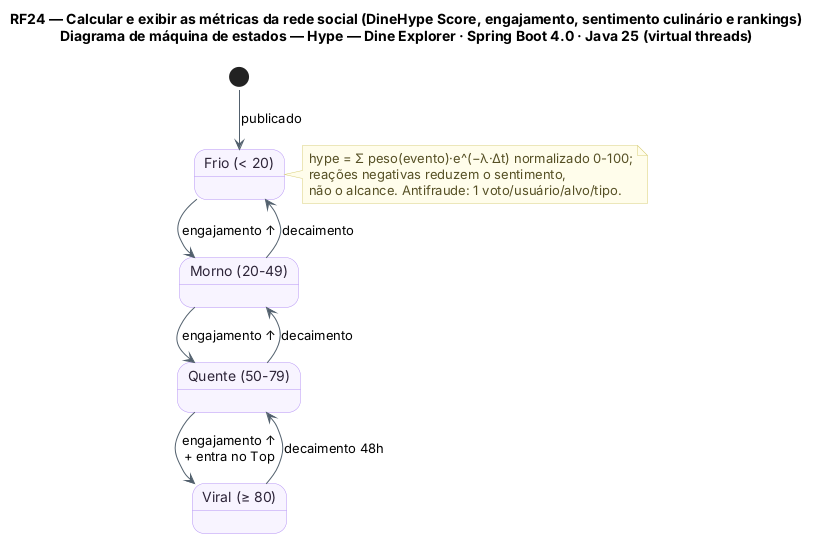

The diagram above was rendered by PlantUML. Its source (embedded in the PNG):
@startuml RF24_MaquinaDeEstados_Hype
!pragma layout smetana
title RF24 — Calcular e exibir as métricas da rede social (DineHype Score, engajamento, sentimento culinário e rankings)\nDiagrama de máquina de estados — Hype — Dine Explorer · Spring Boot 4.0 · Java 25 (virtual threads)
skinparam backgroundColor #FFFFFF
skinparam state {
  BackgroundColor #F8F4FF
  BorderColor #B695F5
  FontColor #2D2438
  ArrowColor #52606D
}
skinparam note {
  BackgroundColor #FFFDEB
  BorderColor #D8CE78
  FontColor #554F24
}
state "Frio (< 20)" as FRI
state "Morno (20-49)" as MOR
state "Quente (50-79)" as QUE
state "Viral (≥ 80)" as VIR

[*] --> FRI : publicado
FRI --> MOR : engajamento ↑
MOR --> QUE : engajamento ↑
QUE --> VIR : engajamento ↑\n+ entra no Top
VIR --> QUE : decaimento 48h
QUE --> MOR : decaimento
MOR --> FRI : decaimento
note right of FRI
  hype = Σ peso(evento)·e^(−λ·Δt) normalizado 0-100;
  reações negativas reduzem o sentimento,
  não o alcance. Antifraude: 1 voto/usuário/alvo/tipo.
end note
@enduml